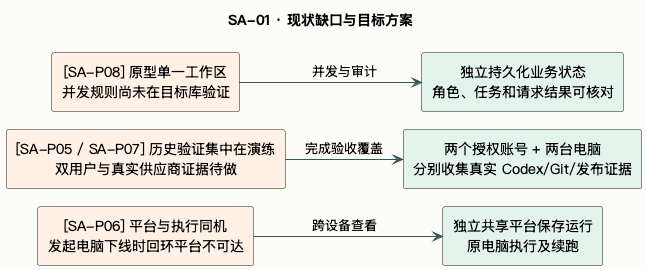

The diagram above was rendered by PlantUML. Its source (embedded in the PNG):
@startuml
skinparam defaultFontName PingFang SC
skinparam shadowing false
skinparam backgroundColor #FCFCF9
skinparam ArrowColor #335751
skinparam defaultTextAlignment center
title SA-01 · 现状缺口与目标方案
!pragma layout smetana
left to right direction
rectangle "[SA-P06] 平台与执行同机\n发起电脑下线时回环平台不可达" as G1 #FFF1E5
rectangle "[SA-P05 / SA-P07] 历史验证集中在演练\n双用户与真实供应商证据待做" as G2 #FFF1E5
rectangle "[SA-P08] 原型单一工作区\n并发规则尚未在目标库验证" as G3 #FFF1E5
rectangle "独立共享平台保存运行\n原电脑执行及续跑" as T1 #E5F3ED
rectangle "两个授权账号 + 两台电脑\n分别收集真实 Codex/Git/发布证据" as T2 #E5F3ED
rectangle "独立持久化业务状态\n角色、任务和请求结果可核对" as T3 #E5F3ED
G1 --> T1 : 跨设备查看
G2 --> T2 : 完成验收覆盖
G3 --> T3 : 并发与审计
@enduml